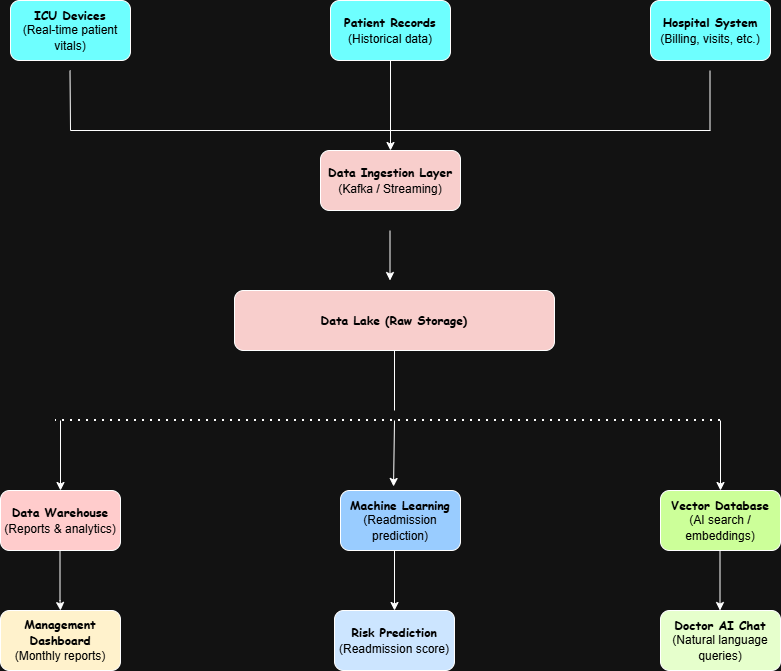

The diagram above was exported from draw.io. Its source (the exported page's mxGraphModel, read from the mxfile embedded in the PNG):
<mxGraphModel dx="872" dy="431" grid="1" gridSize="10" guides="1" tooltips="1" connect="1" arrows="1" fold="1" page="1" pageScale="1" pageWidth="827" pageHeight="1169" math="0" shadow="0">
  <root>
    <mxCell id="0" />
    <mxCell id="1" parent="0" />
    <mxCell id="NVhQM5R0E-jiaF9cFS3S-1" parent="1" style="rounded=1;whiteSpace=wrap;html=1;align=center;fontStyle=1;fontFamily=Comic Sans MS;fillColor=light-dark(#FFFFFF,#6EFFFF);" value="&lt;font style=&quot;color: light-dark(rgb(0, 0, 0), rgb(0, 0, 0));&quot;&gt;ICU Devices&lt;/font&gt;&lt;div&gt;&lt;span style=&quot;font-weight: normal;&quot;&gt;&lt;font face=&quot;Helvetica&quot; style=&quot;color: light-dark(rgb(0, 0, 0), rgb(0, 0, 0));&quot;&gt;(Real-time patient vitals)&lt;/font&gt;&lt;/span&gt;&lt;/div&gt;" vertex="1">
      <mxGeometry height="60" width="120" x="30" y="20" as="geometry" />
    </mxCell>
    <mxCell id="NVhQM5R0E-jiaF9cFS3S-2" parent="1" style="rounded=1;whiteSpace=wrap;html=1;fillColor=light-dark(#FFFFFF,#6EFFFF);" value="&lt;font face=&quot;Comic Sans MS&quot; style=&quot;color: light-dark(rgb(0, 0, 0), rgb(0, 0, 0));&quot;&gt;&lt;b&gt;Patient Records&lt;/b&gt;&lt;/font&gt;&lt;div&gt;&lt;font style=&quot;color: light-dark(rgb(0, 0, 0), rgb(0, 0, 0));&quot;&gt;(Historical data)&lt;/font&gt;&lt;font face=&quot;Comic Sans MS&quot;&gt;&lt;b&gt;&lt;/b&gt;&lt;/font&gt;&lt;/div&gt;" vertex="1">
      <mxGeometry height="60" width="120" x="350" y="20" as="geometry" />
    </mxCell>
    <mxCell id="NVhQM5R0E-jiaF9cFS3S-3" parent="1" style="rounded=1;whiteSpace=wrap;html=1;fillColor=light-dark(#FFFFFF,#6EFFFF);" value="&lt;font face=&quot;Comic Sans MS&quot; style=&quot;color: light-dark(rgb(0, 0, 0), rgb(0, 0, 0));&quot;&gt;&lt;b&gt;Hospital System&lt;/b&gt;&lt;/font&gt;&lt;div&gt;&lt;font style=&quot;color: light-dark(rgb(0, 0, 0), rgb(0, 0, 0));&quot;&gt;(Billing, visits, etc.)&lt;/font&gt;&lt;font face=&quot;Comic Sans MS&quot;&gt;&lt;b&gt;&lt;/b&gt;&lt;/font&gt;&lt;/div&gt;" vertex="1">
      <mxGeometry height="60" width="120" x="670" y="20" as="geometry" />
    </mxCell>
    <mxCell id="NVhQM5R0E-jiaF9cFS3S-4" edge="1" parent="1" style="endArrow=none;html=1;rounded=0;" value="">
      <mxGeometry height="50" relative="1" width="50" as="geometry">
        <mxPoint x="90" y="150" as="sourcePoint" />
        <mxPoint x="89.5" y="90" as="targetPoint" />
      </mxGeometry>
    </mxCell>
    <mxCell id="NVhQM5R0E-jiaF9cFS3S-7" edge="1" parent="1" style="endArrow=none;html=1;rounded=0;" value="">
      <mxGeometry height="50" relative="1" width="50" as="geometry">
        <mxPoint x="729.5" y="150" as="sourcePoint" />
        <mxPoint x="729.5" y="90" as="targetPoint" />
      </mxGeometry>
    </mxCell>
    <mxCell id="NVhQM5R0E-jiaF9cFS3S-10" parent="1" style="rounded=1;whiteSpace=wrap;html=1;fillColor=light-dark(#FFFFFF,#F8CECC);" value="&lt;font face=&quot;Comic Sans MS&quot; style=&quot;color: light-dark(rgb(0, 0, 0), rgb(0, 0, 0));&quot;&gt;&lt;b&gt;Data Ingestion Layer&lt;/b&gt;&lt;/font&gt;&lt;div&gt;&lt;font style=&quot;color: light-dark(rgb(0, 0, 0), rgb(0, 0, 0));&quot;&gt;(Kafka / Streaming)&lt;/font&gt;&lt;font face=&quot;Comic Sans MS&quot;&gt;&lt;b&gt;&lt;/b&gt;&lt;/font&gt;&lt;/div&gt;" vertex="1">
      <mxGeometry height="60" width="140" x="340" y="170" as="geometry" />
    </mxCell>
    <mxCell id="NVhQM5R0E-jiaF9cFS3S-11" edge="1" parent="1" style="endArrow=classic;html=1;rounded=0;" value="">
      <mxGeometry height="50" relative="1" width="50" as="geometry">
        <mxPoint x="409.5" y="250" as="sourcePoint" />
        <mxPoint x="409.5" y="300" as="targetPoint" />
      </mxGeometry>
    </mxCell>
    <mxCell id="NVhQM5R0E-jiaF9cFS3S-12" parent="1" style="rounded=1;whiteSpace=wrap;html=1;fillColor=light-dark(#FFFFFF,#F8CECC);" value="&lt;font face=&quot;Comic Sans MS&quot; style=&quot;color: light-dark(rgb(0, 0, 0), rgb(0, 0, 0));&quot;&gt;&lt;b&gt;Data Lake (Raw Storage)&lt;/b&gt;&lt;/font&gt;" vertex="1">
      <mxGeometry height="60" width="320" x="254" y="310" as="geometry" />
    </mxCell>
    <mxCell id="NVhQM5R0E-jiaF9cFS3S-13" edge="1" parent="1" style="endArrow=none;html=1;rounded=0;" value="">
      <mxGeometry height="50" relative="1" width="50" as="geometry">
        <mxPoint x="414" y="430" as="sourcePoint" />
        <mxPoint x="414" y="370" as="targetPoint" />
      </mxGeometry>
    </mxCell>
    <mxCell id="NVhQM5R0E-jiaF9cFS3S-16" edge="1" parent="1" style="endArrow=none;dashed=1;html=1;dashPattern=1 3;strokeWidth=2;rounded=0;" value="">
      <mxGeometry height="50" relative="1" width="50" as="geometry">
        <mxPoint x="740" y="440" as="sourcePoint" />
        <mxPoint x="75" y="440" as="targetPoint" />
      </mxGeometry>
    </mxCell>
    <mxCell id="NVhQM5R0E-jiaF9cFS3S-17" edge="1" parent="1" style="endArrow=classic;html=1;rounded=0;" value="">
      <mxGeometry height="50" relative="1" width="50" as="geometry">
        <mxPoint x="80" y="440" as="sourcePoint" />
        <mxPoint x="80" y="510" as="targetPoint" />
      </mxGeometry>
    </mxCell>
    <mxCell id="NVhQM5R0E-jiaF9cFS3S-18" edge="1" parent="1" style="endArrow=classic;html=1;rounded=0;entryX=0.442;entryY=-0.067;entryDx=0;entryDy=0;entryPerimeter=0;" target="NVhQM5R0E-jiaF9cFS3S-21" value="">
      <mxGeometry height="50" relative="1" width="50" as="geometry">
        <mxPoint x="414" y="440" as="sourcePoint" />
        <mxPoint x="414" y="500" as="targetPoint" />
      </mxGeometry>
    </mxCell>
    <mxCell id="NVhQM5R0E-jiaF9cFS3S-19" edge="1" parent="1" style="endArrow=classic;html=1;rounded=0;" value="">
      <mxGeometry height="50" relative="1" width="50" as="geometry">
        <mxPoint x="740" y="440" as="sourcePoint" />
        <mxPoint x="740" y="510" as="targetPoint" />
      </mxGeometry>
    </mxCell>
    <mxCell id="NVhQM5R0E-jiaF9cFS3S-20" parent="1" style="rounded=1;whiteSpace=wrap;html=1;fillColor=light-dark(#FFFFFF,#FFCCCC);" value="&lt;font face=&quot;Comic Sans MS&quot; style=&quot;color: light-dark(rgb(0, 0, 0), rgb(0, 0, 0));&quot;&gt;&lt;b&gt;Data Warehouse&lt;/b&gt;&lt;/font&gt;&lt;div&gt;&lt;font style=&quot;color: light-dark(rgb(0, 0, 0), rgb(0, 0, 0));&quot;&gt;(Reports &amp;amp; analytics)&lt;/font&gt;&lt;font face=&quot;Comic Sans MS&quot;&gt;&lt;b&gt;&lt;/b&gt;&lt;/font&gt;&lt;/div&gt;" vertex="1">
      <mxGeometry height="60" width="120" x="20" y="510" as="geometry" />
    </mxCell>
    <mxCell id="NVhQM5R0E-jiaF9cFS3S-21" parent="1" style="rounded=1;whiteSpace=wrap;html=1;fillColor=light-dark(#FFFFFF,#99CCFF);" value="&lt;font face=&quot;Comic Sans MS&quot; style=&quot;color: light-dark(rgb(0, 0, 0), rgb(0, 0, 0));&quot;&gt;&lt;b&gt;Machine Learning&lt;/b&gt;&lt;/font&gt;&lt;div&gt;&lt;font style=&quot;color: light-dark(rgb(0, 0, 0), rgb(0, 0, 0));&quot;&gt;(Readmission prediction)&lt;/font&gt;&lt;font face=&quot;Comic Sans MS&quot;&gt;&lt;b&gt;&lt;/b&gt;&lt;/font&gt;&lt;/div&gt;" vertex="1">
      <mxGeometry height="60" width="120" x="360" y="510" as="geometry" />
    </mxCell>
    <mxCell id="NVhQM5R0E-jiaF9cFS3S-22" parent="1" style="rounded=1;whiteSpace=wrap;html=1;fillColor=light-dark(#FFFFFF,#CCFF99);" value="&lt;font face=&quot;Comic Sans MS&quot; style=&quot;color: light-dark(rgb(0, 0, 0), rgb(0, 0, 0));&quot;&gt;&lt;b&gt;Vector Database&lt;/b&gt;&lt;/font&gt;&lt;div&gt;&lt;font style=&quot;color: light-dark(rgb(0, 0, 0), rgb(0, 0, 0));&quot;&gt;(AI search / embeddings)&lt;/font&gt;&lt;font face=&quot;Comic Sans MS&quot;&gt;&lt;b&gt;&lt;/b&gt;&lt;/font&gt;&lt;/div&gt;" vertex="1">
      <mxGeometry height="60" width="120" x="680" y="510" as="geometry" />
    </mxCell>
    <mxCell id="NVhQM5R0E-jiaF9cFS3S-23" edge="1" parent="1" style="endArrow=classic;html=1;rounded=0;" value="">
      <mxGeometry height="50" relative="1" width="50" as="geometry">
        <Array as="points">
          <mxPoint x="79.5" y="620" />
        </Array>
        <mxPoint x="79.5" y="570" as="sourcePoint" />
        <mxPoint x="80" y="630" as="targetPoint" />
      </mxGeometry>
    </mxCell>
    <mxCell id="NVhQM5R0E-jiaF9cFS3S-24" edge="1" parent="1" style="endArrow=classic;html=1;rounded=0;" value="">
      <mxGeometry height="50" relative="1" width="50" as="geometry">
        <mxPoint x="414" y="570" as="sourcePoint" />
        <mxPoint x="414" y="630" as="targetPoint" />
      </mxGeometry>
    </mxCell>
    <mxCell id="NVhQM5R0E-jiaF9cFS3S-25" edge="1" parent="1" style="endArrow=classic;html=1;rounded=0;" value="">
      <mxGeometry height="50" relative="1" width="50" as="geometry">
        <mxPoint x="739.5" y="570" as="sourcePoint" />
        <mxPoint x="739.5" y="630" as="targetPoint" />
      </mxGeometry>
    </mxCell>
    <mxCell id="NVhQM5R0E-jiaF9cFS3S-26" parent="1" style="rounded=1;whiteSpace=wrap;html=1;fillColor=light-dark(#FFFFFF,#FFF2CC);" value="&lt;font face=&quot;Comic Sans MS&quot; style=&quot;color: light-dark(rgb(0, 0, 0), rgb(0, 0, 0));&quot;&gt;&lt;b&gt;Management Dashboard&lt;/b&gt;&lt;/font&gt;&lt;div&gt;&lt;font style=&quot;color: light-dark(rgb(0, 0, 0), rgb(0, 0, 0));&quot;&gt;(Monthly reports)&lt;/font&gt;&lt;font face=&quot;Comic Sans MS&quot;&gt;&lt;b&gt;&lt;/b&gt;&lt;/font&gt;&lt;/div&gt;" vertex="1">
      <mxGeometry height="60" width="120" x="20" y="630" as="geometry" />
    </mxCell>
    <mxCell id="NVhQM5R0E-jiaF9cFS3S-27" parent="1" style="rounded=1;whiteSpace=wrap;html=1;fillColor=light-dark(#FFFFFF,#CCE5FF);" value="&lt;font face=&quot;Comic Sans MS&quot; style=&quot;color: light-dark(rgb(0, 0, 0), rgb(0, 0, 0));&quot;&gt;&lt;b&gt;Risk Prediction&lt;/b&gt;&lt;/font&gt;&lt;div&gt;&lt;font style=&quot;color: light-dark(rgb(0, 0, 0), rgb(0, 0, 0));&quot;&gt;(Readmission score)&lt;/font&gt;&lt;font face=&quot;Comic Sans MS&quot;&gt;&lt;b&gt;&lt;/b&gt;&lt;/font&gt;&lt;/div&gt;" vertex="1">
      <mxGeometry height="60" width="120" x="354" y="630" as="geometry" />
    </mxCell>
    <mxCell id="NVhQM5R0E-jiaF9cFS3S-28" parent="1" style="rounded=1;whiteSpace=wrap;html=1;fillColor=light-dark(#FFFFFF,#E6FFCC);" value="&lt;font face=&quot;Comic Sans MS&quot; style=&quot;color: light-dark(rgb(0, 0, 0), rgb(0, 0, 0));&quot;&gt;&lt;b&gt;Doctor AI Chat&lt;/b&gt;&lt;/font&gt;&lt;div&gt;&lt;font style=&quot;color: light-dark(rgb(0, 0, 0), rgb(0, 0, 0));&quot;&gt;(Natural language queries)&lt;/font&gt;&lt;font face=&quot;Comic Sans MS&quot;&gt;&lt;b&gt;&lt;/b&gt;&lt;/font&gt;&lt;/div&gt;" vertex="1">
      <mxGeometry height="60" width="120" x="680" y="630" as="geometry" />
    </mxCell>
    <mxCell id="NVhQM5R0E-jiaF9cFS3S-29" edge="1" parent="1" style="endArrow=classic;html=1;rounded=0;entryX=0.5;entryY=0;entryDx=0;entryDy=0;" target="NVhQM5R0E-jiaF9cFS3S-10" value="">
      <mxGeometry height="50" relative="1" width="50" as="geometry">
        <Array as="points">
          <mxPoint x="410" y="100" />
          <mxPoint x="410" y="80" />
        </Array>
        <mxPoint x="410" y="100" as="sourcePoint" />
        <mxPoint x="410" y="140" as="targetPoint" />
      </mxGeometry>
    </mxCell>
    <mxCell id="NVhQM5R0E-jiaF9cFS3S-30" edge="1" parent="1" style="endArrow=none;html=1;rounded=0;" value="">
      <mxGeometry height="50" relative="1" width="50" as="geometry">
        <mxPoint x="90" y="150" as="sourcePoint" />
        <mxPoint x="730" y="150" as="targetPoint" />
      </mxGeometry>
    </mxCell>
  </root>
</mxGraphModel>